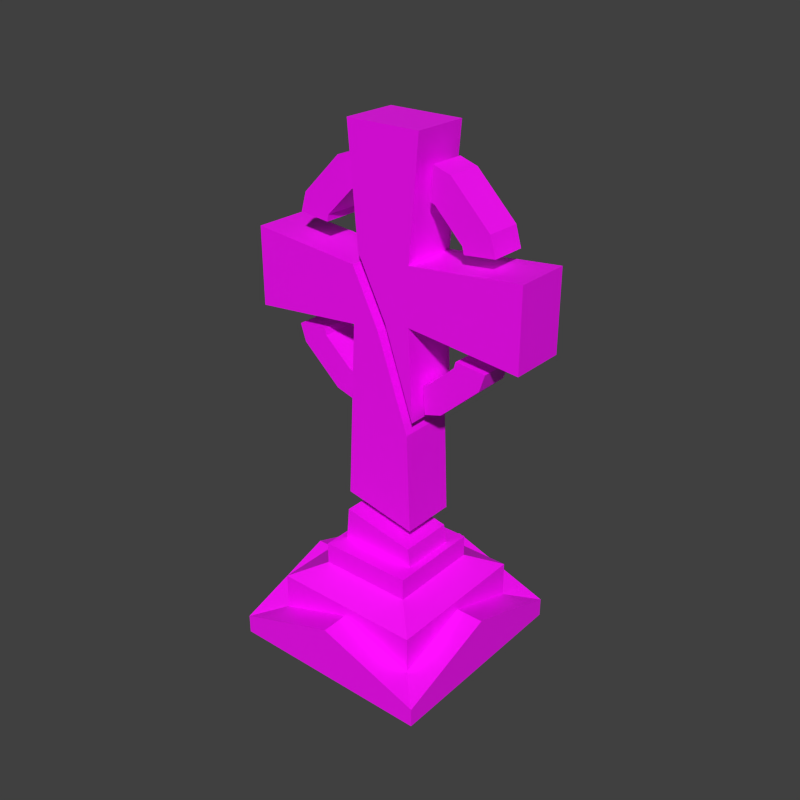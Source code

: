 # Source: grave.blend  (saved by Blender 2.90.8; exported with 4.5.12 LTS)
import bpy
from mathutils import Matrix  # noqa: F401  (used for matrix-valued properties, if any)

bpy.ops.wm.read_factory_settings(use_empty=True)
scene = bpy.context.scene
scene.name = 'Scene'

# ---- collections
col_collection_1 = bpy.data.collections.new('Collection 1'); scene.collection.children.link(col_collection_1)

# ---- images (referenced by path relative to the original .blend; pixels are not part of the script)
import os
ASSET_DIR = os.environ.get("B2B_ASSET_DIR", "")  # directory of the original .blend (textures are referenced by path, not embedded)
HERE = os.path.dirname(os.path.abspath(__file__))  # packed textures are extracted next to this script under _unpacked/

def load_image(name, relpath, width, height, colorspace="sRGB"):
    """Load a texture the original file referenced (path relative to the .blend, or extracted next to this script)."""
    p = next((c for c in (os.path.join(HERE, relpath), os.path.join(ASSET_DIR, relpath)) if relpath and os.path.exists(c)), "")
    if p:
        img = bpy.data.images.load(p, check_existing=True)
        img.name = name
    else:  # same state as the original file: an image datablock whose file is absent (Cycles renders it pink)
        img = bpy.data.images.new(name, width, height)
        img.source = "FILE"
        img.filepath = "//" + (relpath or name)
    img.colorspace_settings.name = colorspace
    return img
img_461223187_jpg = load_image('461223187.jpg', '461223187.jpg', 1024, 1024, 'sRGB')

# ---- materials (node trees are filled in below, after node groups)
mat_stone = bpy.data.materials.new('Stone')
mat_stone.alpha_threshold = 0.0
mat_stone.use_transparent_shadow = False
mat_stone.preview_render_type = 'FLAT'
mat_stone.specular_color = (0.723, 0.6549, 0.706)
mat_stone.roughness = 0.5
mat_stone.specular_intensity = 0.0
mat_stone.line_color = (0.0, 0.0, 0.0, 1.0)

# ---- material node trees
mat_stone.use_nodes = True; mat_stone.node_tree.nodes.clear()
_N = mat_stone.node_tree.nodes; _L = mat_stone.node_tree.links
n0 = _N.new('ShaderNodeBsdfPrincipled'); n0.name = 'Principled BSDF'; n0.location = (10, 300)
n0.distribution = 'GGX'
n0.subsurface_method = 'BURLEY'
n0.inputs[3].default_value = 1.45
n0.inputs[27].default_value = (0.0, 0.0, 0.0, 1.0)
n0.inputs[28].default_value = 1.0
n1 = _N.new('ShaderNodeOutputMaterial'); n1.name = 'Material Output'; n1.location = (300, 300)
n2 = _N.new('ShaderNodeTexImage'); n2.name = 'Image Texture'; n2.location = (-395, 344)
n2.image = img_461223187_jpg
_L.new(n0.outputs[0], n1.inputs[0])
_L.new(n2.outputs[0], n0.inputs[0])
n1.is_active_output = True

# ---- world
world_world = bpy.data.worlds.new('World'); scene.world = world_world
world_world.color = (0.05088, 0.05088, 0.05088)
world_world.use_sun_shadow = False
world_world.sun_shadow_jitter_overblur = 0.0
world_world.cycles.sampling_method = 'MANUAL'
world_world.cycles.sample_map_resolution = 256
world_world.light_settings.ao_factor = 0.5

# ---- meshes
me_cube_027 = bpy.data.meshes.new('Cube.027')
me_cube_027.from_pydata([(-0.04058, -0.1919, -0.9361), (-0.04058, 0.1919, -0.9361), (-0.2492, 0.1919, -0.3338), (-0.2492, -0.1919, -0.3338), (-0.0712, -0.1919, -0.3146), (-0.0712, 0.1919, -0.3146), (-0.0712, 0.1919, 0.06869), (-0.0712, -0.1919, 0.06869), (-0.4549, -0.1919, 0.06869), (-0.4549, 0.1919, 0.06869), (-0.004042, 0.1919, 0.8465), (-0.5221, 0.1919, 0.8465), (-0.5221, -0.1919, 0.8465), (-0.004042, -0.1919, 0.8465), (0.7066, -0.1919, -0.3913), (0.7066, 0.1919, -0.3913), (0.7066, 0.1919, 0.1454), (0.7066, -0.1919, 0.1454)], [], [(9, 11, 10, 6), (3, 4, 7, 8), (3, 2, 1, 0), (8, 9, 2, 3), (8, 12, 11, 9), (7, 13, 12, 8), (6, 10, 13, 7), (10, 11, 12, 13), (6, 16, 15, 5), (7, 17, 16, 6), (4, 14, 17, 7), (14, 15, 16, 17), (0, 4, 3), (4, 0, 1, 5), (2, 5, 1), (5, 2, 9, 6), (14, 4, 5, 15)])
_k = set([(0, 1), (2, 3), (4, 5), (4, 7), (4, 14), (5, 6), (5, 15), (6, 7), (6, 9), (6, 10), (6, 16), (7, 8), (7, 13), (7, 17), (8, 9), (8, 12), (9, 11), (10, 11), (10, 13), (11, 12), (12, 13), (14, 15), (14, 17), (15, 16), (16, 17)])
me_cube_027.attributes.new('sharp_edge', 'BOOLEAN', 'EDGE').data.foreach_set('value', [ (min(e.vertices), max(e.vertices)) in _k for e in me_cube_027.edges])
_uv = me_cube_027.uv_layers.new(name='UVTex')
_uv.uv.foreach_set('vector', [0.2349, 0.08666, 0.3562, 0.1901, 0.2809, 0.2644, 0.1791, 0.1417, 0.391, 0.1262, 0.4276, 0.127, 0.4343, 0.205, 0.3562, 0.2117, 0.8564, 0.3553, 0.778, 0.3553, 0.778, 0.2251, 0.8564, 0.2251, 0.8564, 0.4477, 0.778, 0.4477, 0.778, 0.3553, 0.8564, 0.3553, 0.1966, 0.8946, 0.03711, 0.8946, 0.03711, 0.8162, 0.1966, 0.8162, 0.4343, 0.205, 0.4616, 0.3621, 0.3562, 0.3712, 0.3562, 0.2117, 0.1717, 0.4241, 0.1717, 0.5835, 0.09333, 0.5835, 0.09333, 0.4241, 0.8714, 0.9026, 0.7656, 0.9026, 0.7656, 0.8242, 0.8714, 0.8242, 0.1791, 0.1417, 0.07698, 0.2644, 0.0, 0.1864, 0.1241, 0.08597, 0.09333, 0.4241, 0.09332, 0.2644, 0.1717, 0.2644, 0.1717, 0.4241, 0.4276, 0.127, 0.5845, 0.09775, 0.5939, 0.2069, 0.4343, 0.205, 0.09333, 0.5835, 0.1717, 0.5835, 0.1717, 0.6931, 0.09333, 0.6931, 0.4229, 0.0, 0.4276, 0.127, 0.391, 0.1262, 0.5776, 0.9229, 0.5776, 0.7958, 0.656, 0.7958, 0.656, 0.9229, 0.1472, 0.05764, 0.1241, 0.08597, 0.03048, 0.0, 0.1241, 0.08597, 0.1472, 0.05764, 0.2349, 0.08666, 0.1791, 0.1417, 0.8564, 0.4477, 0.8564, 0.288, 0.9348, 0.288, 0.9348, 0.4477])
me_cube_027.materials.append(mat_stone)
me_cube_027.use_remesh_preserve_volume = False
me_cube_027.use_remesh_preserve_attributes = False
me_cube_027.use_mirror_vertex_groups = False
me_cube_027.update()
me_cube_026 = bpy.data.meshes.new('Cube.026')
me_cube_026.from_pydata([(0.2618, 0.1216, 0.1622), (0.2226, 0.1216, 0.04299), (-0.05116, 0.1216, -0.2034), (-0.1734, 0.1216, -0.239), (0.0491, 0.1216, 0.1817), (0.03744, 0.1216, 0.1392), (-0.1581, 0.1216, -0.03675), (-0.1883, 0.1216, -0.04698), (-0.1883, -0.1216, -0.04698), (-0.1581, -0.1216, -0.03675), (0.03744, -0.1216, 0.1392), (0.0491, -0.1216, 0.1817), (-0.1734, -0.1216, -0.239), (-0.05116, -0.1216, -0.2034), (0.2226, -0.1216, 0.04299), (0.2618, -0.1216, 0.1622)], [], [(6, 2, 3, 7), (5, 1, 2, 6), (4, 0, 1, 5), (15, 14, 1, 0), (14, 13, 2, 1), (13, 12, 3, 2), (10, 11, 4, 5), (9, 10, 5, 6), (12, 13, 9, 8), (13, 14, 10, 9), (14, 15, 11, 10), (7, 8, 9, 6), (8, 7, 3, 12), (4, 11, 15, 0)])
_k = set([(0, 1), (0, 4), (0, 15), (1, 2), (1, 5), (2, 3), (2, 6), (3, 7), (3, 12), (4, 5), (4, 11), (5, 6), (6, 7), (8, 9), (8, 12), (9, 10), (9, 13), (10, 11), (10, 14), (11, 15), (12, 13), (13, 14), (14, 15)])
me_cube_026.attributes.new('sharp_edge', 'BOOLEAN', 'EDGE').data.foreach_set('value', [ (min(e.vertices), max(e.vertices)) in _k for e in me_cube_026.edges])
_uv = me_cube_026.uv_layers.new(name='UVTex')
_uv.uv.foreach_set('vector', [0.4822, 0.9377, 0.4743, 0.9774, 0.4513, 0.9653, 0.4763, 0.9349, 0.5359, 0.9395, 0.5495, 0.9799, 0.4743, 0.9774, 0.4822, 0.9377, 0.5437, 0.9349, 0.5722, 0.968, 0.5495, 0.9799, 0.5359, 0.9395, 0.164, 0.9442, 0.1383, 0.9442, 0.1383, 0.8946, 0.164, 0.8946, 0.1383, 0.9442, 0.06311, 0.9442, 0.06311, 0.8946, 0.1383, 0.8946, 0.06311, 0.9442, 0.03711, 0.9442, 0.03711, 0.8946, 0.06311, 0.8946, 0.9283, 0.7347, 0.9193, 0.7347, 0.9193, 0.685, 0.9283, 0.685, 0.9821, 0.7347, 0.9283, 0.7347, 0.9283, 0.685, 0.9821, 0.685, 0.8704, 0.4747, 0.8938, 0.4634, 0.9004, 0.5033, 0.8944, 0.5059, 0.8938, 0.4634, 0.9691, 0.4634, 0.9541, 0.5033, 0.9004, 0.5033, 0.9691, 0.4634, 0.9913, 0.4761, 0.9617, 0.5081, 0.9541, 0.5033, 0.9886, 0.685, 0.9886, 0.7347, 0.9821, 0.7347, 0.9821, 0.685, 0.8704, 0.5081, 0.9201, 0.5081, 0.9201, 0.5475, 0.8704, 0.5475, 0.9348, 0.288, 0.9348, 0.2383, 0.9784, 0.2383, 0.9784, 0.288])
me_cube_026.materials.append(mat_stone)
me_cube_026.use_remesh_preserve_volume = False
me_cube_026.use_remesh_preserve_attributes = False
me_cube_026.use_mirror_vertex_groups = False
me_cube_026.update()
me_cube_025 = bpy.data.meshes.new('Cube.025')
me_cube_025.from_pydata([(0.2618, 0.1216, -0.1802), (0.2226, 0.1216, -0.04777), (-0.05116, 0.1216, 0.226), (-0.1734, 0.1216, 0.2655), (0.0491, 0.1216, -0.2019), (0.03744, 0.1216, -0.1547), (-0.1581, 0.1216, 0.04083), (-0.1883, 0.1216, 0.0522), (-0.1883, -0.1216, 0.0522), (-0.1581, -0.1216, 0.04083), (0.03744, -0.1216, -0.1547), (0.0491, -0.1216, -0.2019), (-0.1734, -0.1216, 0.2655), (-0.05116, -0.1216, 0.226), (0.2226, -0.1216, -0.04777), (0.2618, -0.1216, -0.1802)], [], [(6, 7, 3, 2), (5, 6, 2, 1), (4, 5, 1, 0), (15, 0, 1, 14), (14, 1, 2, 13), (13, 2, 3, 12), (10, 5, 4, 11), (9, 6, 5, 10), (12, 8, 9, 13), (13, 9, 10, 14), (14, 10, 11, 15), (7, 8, 12, 3), (8, 7, 6, 9), (11, 4, 0, 15)])
_k = set([(0, 1), (0, 4), (0, 15), (1, 2), (1, 5), (2, 3), (2, 6), (3, 7), (3, 12), (4, 5), (4, 11), (5, 6), (6, 7), (8, 9), (8, 12), (9, 10), (9, 13), (10, 11), (10, 14), (11, 15), (12, 13), (13, 14), (14, 15)])
me_cube_025.attributes.new('sharp_edge', 'BOOLEAN', 'EDGE').data.foreach_set('value', [ (min(e.vertices), max(e.vertices)) in _k for e in me_cube_025.edges])
_uv = me_cube_025.uv_layers.new(name='UVTex')
_uv.uv.foreach_set('vector', [0.9615, 0.9048, 0.9642, 0.9108, 0.9313, 0.9395, 0.9193, 0.9161, 0.9615, 0.8483, 0.9615, 0.9048, 0.9193, 0.9161, 0.9193, 0.837, 0.9666, 0.8398, 0.9615, 0.8483, 0.9193, 0.837, 0.9328, 0.8122, 0.0, 0.6732, 0.04968, 0.6732, 0.04968, 0.7015, 1.477e-07, 0.7015, 1.477e-07, 0.7015, 0.04968, 0.7015, 0.04968, 0.7805, 4.922e-08, 0.7805, 4.922e-08, 0.7805, 0.04968, 0.7805, 0.04968, 0.8068, 4.922e-08, 0.8068, 0.5875, 0.9229, 0.5875, 0.9726, 0.5776, 0.9726, 0.5776, 0.9229, 0.644, 0.9229, 0.644, 0.9726, 0.5875, 0.9726, 0.5875, 0.9229, 0.9039, 0.8122, 0.8719, 0.7825, 0.8749, 0.7766, 0.9166, 0.7893, 0.9166, 0.7893, 0.8749, 0.7766, 0.8768, 0.7201, 0.9193, 0.7103, 0.9193, 0.7103, 0.8768, 0.7201, 0.8719, 0.7114, 0.9067, 0.685, 0.9845, 0.3784, 0.9348, 0.3784, 0.9348, 0.3347, 0.9845, 0.3347, 0.6506, 0.9229, 0.6506, 0.9726, 0.644, 0.9726, 0.644, 0.9229, 0.9201, 0.5141, 0.9698, 0.5141, 0.9698, 0.5578, 0.9201, 0.5578])
me_cube_025.materials.append(mat_stone)
me_cube_025.use_remesh_preserve_volume = False
me_cube_025.use_remesh_preserve_attributes = False
me_cube_025.use_mirror_vertex_groups = False
me_cube_025.update()
me_cube_024 = bpy.data.meshes.new('Cube.024')
me_cube_024.from_pydata([(-0.2618, -0.1216, -0.1802), (-0.2226, -0.1216, -0.04777), (0.05116, -0.1216, 0.226), (0.1734, -0.1216, 0.2655), (-0.0491, -0.1216, -0.2019), (-0.03744, -0.1216, -0.1547), (0.1581, -0.1216, 0.04083), (0.1883, -0.1216, 0.0522), (0.1883, 0.1216, 0.0522), (0.1581, 0.1216, 0.04083), (-0.03744, 0.1216, -0.1547), (-0.0491, 0.1216, -0.2019), (0.1734, 0.1216, 0.2655), (0.05116, 0.1216, 0.226), (-0.2226, 0.1216, -0.04777), (-0.2618, 0.1216, -0.1802)], [], [(1, 0, 4, 5), (2, 1, 5, 6), (3, 2, 6, 7), (6, 5, 10, 9), (5, 4, 11, 10), (2, 3, 12, 13), (1, 2, 13, 14), (0, 1, 14, 15), (11, 15, 14, 10), (10, 14, 13, 9), (9, 13, 12, 8), (6, 9, 8, 7), (12, 3, 7, 8), (0, 15, 11, 4)])
_k = set([(0, 1), (0, 4), (0, 15), (1, 2), (1, 5), (2, 3), (2, 6), (3, 7), (3, 12), (4, 5), (4, 11), (5, 6), (6, 7), (8, 9), (8, 12), (9, 10), (9, 13), (10, 11), (10, 14), (11, 15), (12, 13), (13, 14), (14, 15)])
me_cube_024.attributes.new('sharp_edge', 'BOOLEAN', 'EDGE').data.foreach_set('value', [ (min(e.vertices), max(e.vertices)) in _k for e in me_cube_024.edges])
_uv = me_cube_024.uv_layers.new(name='UVTex')
_uv.uv.foreach_set('vector', [0.9201, 0.5826, 0.9336, 0.5578, 0.9674, 0.5854, 0.9623, 0.5939, 0.9201, 0.6617, 0.9201, 0.5826, 0.9623, 0.5939, 0.9623, 0.6504, 0.932, 0.685, 0.9201, 0.6617, 0.9623, 0.6504, 0.965, 0.6564, 0.9193, 0.8056, 0.9193, 0.7492, 0.969, 0.7492, 0.969, 0.8056, 0.9193, 0.7492, 0.9193, 0.7392, 0.969, 0.7392, 0.969, 0.7492, 0.9201, 0.6588, 0.9201, 0.685, 0.8704, 0.685, 0.8704, 0.6588, 0.9201, 0.5797, 0.9201, 0.6588, 0.8704, 0.6588, 0.8704, 0.5797, 0.9201, 0.5515, 0.9201, 0.5797, 0.8704, 0.5797, 0.8704, 0.5515, 0.8719, 0.8387, 0.9067, 0.8122, 0.9193, 0.8375, 0.8768, 0.8473, 0.8768, 0.8473, 0.9193, 0.8375, 0.9166, 0.9165, 0.8749, 0.9038, 0.8749, 0.9038, 0.9166, 0.9165, 0.9039, 0.9394, 0.8719, 0.9097, 0.9193, 0.8056, 0.969, 0.8056, 0.969, 0.8122, 0.9193, 0.8122, 0.9845, 0.3317, 0.9348, 0.3317, 0.9348, 0.288, 0.9845, 0.288, 0.9193, 0.9395, 0.969, 0.9395, 0.969, 0.9831, 0.9193, 0.9831])
me_cube_024.materials.append(mat_stone)
me_cube_024.use_remesh_preserve_volume = False
me_cube_024.use_remesh_preserve_attributes = False
me_cube_024.use_mirror_vertex_groups = False
me_cube_024.update()
me_cube_023 = bpy.data.meshes.new('Cube.023')
me_cube_023.from_pydata([(-0.2618, -0.1216, 0.1622), (-0.2226, -0.1216, 0.04299), (0.05116, -0.1216, -0.2034), (0.1734, -0.1216, -0.239), (-0.0491, -0.1216, 0.1817), (-0.03744, -0.1216, 0.1392), (0.1581, -0.1216, -0.03675), (0.1883, -0.1216, -0.04698), (0.1883, 0.1216, -0.04698), (0.1581, 0.1216, -0.03675), (-0.03744, 0.1216, 0.1392), (-0.0491, 0.1216, 0.1817), (0.1734, 0.1216, -0.239), (0.05116, 0.1216, -0.2034), (-0.2226, 0.1216, 0.04299), (-0.2618, 0.1216, 0.1622)], [], [(1, 5, 4, 0), (2, 6, 5, 1), (3, 7, 6, 2), (6, 9, 10, 5), (5, 10, 11, 4), (2, 13, 12, 3), (1, 14, 13, 2), (0, 15, 14, 1), (11, 10, 14, 15), (10, 9, 13, 14), (9, 8, 12, 13), (9, 6, 7, 8), (3, 12, 8, 7), (15, 0, 4, 11)])
_k = set([(0, 1), (0, 4), (0, 15), (1, 2), (1, 5), (2, 3), (2, 6), (3, 7), (3, 12), (4, 5), (4, 11), (5, 6), (6, 7), (8, 9), (8, 12), (9, 10), (9, 13), (10, 11), (10, 14), (11, 15), (12, 13), (13, 14), (14, 15)])
me_cube_023.attributes.new('sharp_edge', 'BOOLEAN', 'EDGE').data.foreach_set('value', [ (min(e.vertices), max(e.vertices)) in _k for e in me_cube_023.edges])
_uv = me_cube_023.uv_layers.new(name='UVTex')
_uv.uv.foreach_set('vector', [0.3531, 0.9349, 0.3667, 0.9753, 0.359, 0.9799, 0.3304, 0.9469, 0.4283, 0.9375, 0.4204, 0.9772, 0.3667, 0.9753, 0.3531, 0.9349, 0.4513, 0.9496, 0.4263, 0.9799, 0.4204, 0.9772, 0.4283, 0.9375, 0.9348, 0.3849, 0.9845, 0.3849, 0.9845, 0.4387, 0.9348, 0.4387, 0.9348, 0.4387, 0.9845, 0.4387, 0.9845, 0.4477, 0.9348, 0.4477, 0.7568, 0.9523, 0.7568, 0.9026, 0.7828, 0.9026, 0.7828, 0.9523, 0.6816, 0.9523, 0.6816, 0.9026, 0.7568, 0.9026, 0.7568, 0.9523, 0.656, 0.9523, 0.656, 0.9026, 0.6816, 0.9026, 0.6816, 0.9523, 0.06672, 0.9442, 0.07431, 0.9491, 0.05934, 0.989, 0.03711, 0.9763, 0.07431, 0.9491, 0.128, 0.9491, 0.1346, 0.989, 0.05934, 0.989, 0.128, 0.9491, 0.134, 0.9465, 0.158, 0.9777, 0.1346, 0.989, 0.9845, 0.3849, 0.9348, 0.3849, 0.9348, 0.3784, 0.9845, 0.3784, 0.3065, 0.8946, 0.3562, 0.8946, 0.3562, 0.9339, 0.3065, 0.9339, 0.9348, 0.04968, 0.9348, 2.461e-08, 0.9784, 0.0, 0.9784, 0.04968])
me_cube_023.materials.append(mat_stone)
me_cube_023.use_remesh_preserve_volume = False
me_cube_023.use_remesh_preserve_attributes = False
me_cube_023.use_mirror_vertex_groups = False
me_cube_023.update()
me_cube_022 = bpy.data.meshes.new('Cube.022')
me_cube_022.from_pydata([(0.5161, 0.1919, -1.02), (0.5161, -0.1919, -1.02), (0.008309, -0.1919, -0.9175), (0.008309, 0.1919, -0.9175), (0.07034, 0.1919, 0.3009), (0.07034, -0.1919, 0.3009), (0.07034, -0.1919, 0.6842), (0.07034, 0.1919, 0.6842), (-0.7075, 0.1919, 0.2243), (-0.7075, -0.1919, 0.2243), (-0.7075, -0.1919, 0.7609), (-0.7075, 0.1919, 0.7609), (0.2622, 0.1919, 0.3009), (0.2622, -0.1919, 0.3009), (0.4877, 0.1919, -0.3339), (0.4877, -0.1919, -0.3339)], [], [(3, 0, 1, 2), (1, 15, 5, 2), (3, 2, 5, 4), (15, 13, 5), (12, 4, 7), (5, 13, 6), (6, 10, 9, 5), (7, 11, 10, 6), (4, 8, 11, 7), (8, 9, 10, 11), (1, 0, 14, 15), (14, 4, 12), (0, 3, 4, 14), (14, 12, 13, 15), (6, 13, 12, 7), (8, 4, 5, 9)])
_k = set([(0, 1), (0, 3), (0, 14), (1, 2), (1, 15), (2, 3), (2, 5), (3, 4), (4, 5), (4, 7), (4, 8), (4, 12), (5, 6), (5, 9), (5, 13), (6, 7), (6, 10), (7, 11), (8, 9), (8, 11), (9, 10), (10, 11)])
me_cube_022.attributes.new('sharp_edge', 'BOOLEAN', 'EDGE').data.foreach_set('value', [ (min(e.vertices), max(e.vertices)) in _k for e in me_cube_022.edges])
_uv = me_cube_022.uv_layers.new(name='UVTex')
_uv.uv.foreach_set('vector', [0.9348, 0.0, 0.9348, 0.1058, 0.8564, 0.1058, 0.8564, 1.23e-08, 0.7036, 0.0, 0.7612, 0.1279, 0.743, 0.282, 0.6203, 0.06515, 2.461e-08, 0.2644, 0.07838, 0.2644, 0.07838, 0.5136, 0.0, 0.5136, 0.7612, 0.1279, 0.778, 0.2645, 0.743, 0.282, 0.1801, 0.5206, 0.2133, 0.5414, 0.1717, 0.6077, 0.743, 0.282, 0.778, 0.2645, 0.778, 0.352, 0.778, 0.352, 0.643, 0.4371, 0.5939, 0.3391, 0.743, 0.282, 0.3562, 0.8946, 0.1966, 0.8946, 0.1966, 0.8162, 0.3562, 0.8162, 0.2133, 0.5414, 0.3562, 0.6125, 0.298, 0.7054, 0.1717, 0.6077, 0.656, 0.9026, 0.656, 0.8242, 0.7656, 0.8242, 0.7656, 0.9026, 0.8564, 0.1478, 0.9348, 0.1478, 0.9348, 0.288, 0.8564, 0.288, 0.2099, 0.3862, 0.2133, 0.5414, 0.1801, 0.5206, 0.2794, 0.2644, 0.3562, 0.3373, 0.2133, 0.5414, 0.2099, 0.3862, 0.8564, 7.383e-08, 0.8564, 0.1376, 0.778, 0.1376, 0.778, 0.0, 0.778, 0.2251, 0.778, 0.1376, 0.8564, 0.1376, 0.8564, 0.2251, 0.07838, 0.5136, 0.07838, 0.6732, 0.0, 0.6732, 2.461e-08, 0.5136])
me_cube_022.materials.append(mat_stone)
me_cube_022.use_remesh_preserve_volume = False
me_cube_022.use_remesh_preserve_attributes = False
me_cube_022.use_mirror_vertex_groups = False
me_cube_022.update()
me_cube_021 = bpy.data.meshes.new('Cube.021')
me_cube_021.from_pydata([(0.3362, 0.1806, 0.5135), (0.3362, -0.2008, 0.5135), (-0.214, -0.2008, 0.5135), (-0.214, 0.1806, 0.5135), (0.3887, 0.3171, 0.5107), (0.3887, -0.3374, 0.5107), (-0.2658, -0.3374, 0.5107), (-0.2658, 0.3171, 0.5107), (0.3887, 0.3171, 0.3592), (0.3887, -0.3374, 0.3592), (-0.2658, -0.3374, 0.3592), (-0.2658, 0.3171, 0.3592), (0.5895, 0.518, 0.2622), (0.5895, -0.5383, 0.2622), (-0.4667, -0.5383, 0.2622), (-0.4667, 0.518, 0.2622), (0.5909, -0.5393, 0.007646), (-0.4665, -0.5393, 0.007646), (0.5909, 0.5181, 0.007646), (-0.4665, 0.5181, 0.007646), (0.5909, -0.01061, 0.1881), (0.06223, -0.5393, 0.1881), (-0.4665, -0.01061, 0.1881), (0.06223, 0.5181, 0.1881), (0.06223, 0.7116, 0.1881), (-0.66, -0.01061, 0.1881), (0.06223, -0.7328, 0.1881), (0.7844, -0.01061, 0.1881), (-0.66, 0.7116, -0.05812), (0.7844, 0.7116, -0.05812), (-0.66, -0.7328, -0.05812), (0.7844, -0.7328, -0.05812), (0.7844, 0.7116, -0.1911), (0.7844, -0.7328, -0.1911), (-0.66, -0.7328, -0.1911), (-0.66, 0.7116, -0.1911), (0.3177, 0.1806, 0.6441), (0.3177, -0.2008, 0.6441), (-0.1928, -0.2008, 0.7461), (-0.1928, 0.1806, 0.7461)], [], [(0, 1, 5, 4), (1, 2, 6, 5), (2, 3, 7, 6), (3, 0, 4, 7), (4, 5, 9, 8), (5, 6, 10, 9), (6, 7, 11, 10), (7, 4, 8, 11), (8, 9, 13, 12), (9, 10, 14, 13), (10, 11, 15, 14), (11, 8, 12, 15), (21, 13, 14), (20, 12, 13), (12, 23, 15), (22, 14, 15), (15, 19, 22), (23, 19, 15), (12, 18, 23), (20, 18, 12), (13, 16, 20), (21, 16, 13), (14, 17, 21), (22, 17, 14), (31, 27, 20, 16), (27, 29, 18, 20), (26, 31, 16, 21), (30, 26, 21, 17), (28, 25, 22, 19), (25, 30, 17, 22), (29, 24, 23, 18), (24, 28, 19, 23), (24, 29, 28), (25, 28, 30), (26, 30, 31), (27, 31, 29), (33, 32, 29, 31), (34, 33, 31, 30), (35, 34, 30, 28), (32, 35, 28, 29), (37, 38, 2, 1), (38, 39, 3, 2), (0, 3, 39, 36), (36, 37, 1, 0), (36, 39, 38, 37)])
_k = set([(0, 1), (0, 3), (0, 4), (1, 2), (1, 5), (2, 3), (2, 6), (3, 7), (4, 5), (4, 7), (4, 8), (5, 6), (5, 9), (6, 7), (6, 10), (7, 11), (8, 9), (8, 11), (8, 12), (9, 10), (9, 13), (10, 11), (10, 14), (11, 15), (12, 13), (12, 15), (13, 14), (14, 15), (36, 37), (36, 39), (37, 38), (38, 39)])
me_cube_021.attributes.new('sharp_edge', 'BOOLEAN', 'EDGE').data.foreach_set('value', [ (min(e.vertices), max(e.vertices)) in _k for e in me_cube_021.edges])
_uv = me_cube_021.uv_layers.new(name='UVTex')
_uv.uv.foreach_set('vector', [0.803, 0.8242, 0.7251, 0.8242, 0.6972, 0.8135, 0.8309, 0.8135, 0.5203, 0.6849, 0.4079, 0.685, 0.3973, 0.6571, 0.531, 0.657, 0.4253, 0.7958, 0.5032, 0.7958, 0.5311, 0.8065, 0.3974, 0.8064, 0.4086, 0.3712, 0.521, 0.3718, 0.5316, 0.3998, 0.3979, 0.399, 0.8309, 0.8135, 0.6972, 0.8135, 0.6972, 0.7826, 0.8309, 0.7826, 0.531, 0.657, 0.3973, 0.6571, 0.3973, 0.6262, 0.531, 0.6261, 0.3974, 0.8064, 0.5311, 0.8065, 0.5311, 0.8374, 0.3974, 0.8374, 0.3979, 0.399, 0.5316, 0.3998, 0.5314, 0.4307, 0.3977, 0.43, 0.8309, 0.7826, 0.6972, 0.7826, 0.6562, 0.737, 0.8719, 0.737, 0.531, 0.6261, 0.3973, 0.6262, 0.3562, 0.5807, 0.5719, 0.5805, 0.3974, 0.8374, 0.5311, 0.8374, 0.5721, 0.8829, 0.3564, 0.8829, 0.3977, 0.43, 0.5314, 0.4307, 0.5722, 0.4765, 0.3564, 0.4753, 0.4642, 0.5654, 0.5719, 0.5805, 0.3562, 0.5807, 0.7639, 0.7219, 0.8719, 0.737, 0.6562, 0.737, 0.5722, 0.4765, 0.4644, 0.491, 0.3564, 0.4753, 0.4642, 0.8981, 0.3564, 0.8829, 0.5721, 0.8829, 0.5721, 0.8829, 0.5722, 0.9349, 0.4642, 0.8981, 0.4644, 0.491, 0.3562, 0.5273, 0.3564, 0.4753, 0.5722, 0.4765, 0.5722, 0.5285, 0.4644, 0.491, 0.7639, 0.7219, 0.8719, 0.685, 0.8719, 0.737, 0.6562, 0.737, 0.656, 0.685, 0.7639, 0.7219, 0.4642, 0.5654, 0.5722, 0.5285, 0.5719, 0.5805, 0.3562, 0.5807, 0.3562, 0.5287, 0.4642, 0.5654, 0.4642, 0.8981, 0.3562, 0.9349, 0.3564, 0.8829, 0.05728, 0.7329, 0.2063, 0.7784, 0.2063, 0.8162, 0.08677, 0.7861, 0.2063, 0.7784, 0.3553, 0.7329, 0.3258, 0.7861, 0.2063, 0.8162, 0.7213, 0.5364, 0.8704, 0.4908, 0.8409, 0.5441, 0.7213, 0.5742, 0.5722, 0.4908, 0.7213, 0.5364, 0.7213, 0.5742, 0.6017, 0.5441, 0.6551, 0.7683, 0.5061, 0.7228, 0.5061, 0.685, 0.6256, 0.7151, 0.5061, 0.7228, 0.3571, 0.7683, 0.3866, 0.7151, 0.5061, 0.685, 0.8704, 0.6576, 0.7213, 0.612, 0.7213, 0.5742, 0.8409, 0.6043, 0.7213, 0.612, 0.5722, 0.6576, 0.6017, 0.6043, 0.7213, 0.5742, 0.7213, 0.612, 0.8704, 0.6576, 0.5722, 0.6576, 0.5061, 0.7228, 0.6551, 0.7683, 0.3571, 0.7683, 0.7213, 0.5364, 0.5722, 0.4908, 0.8704, 0.4908, 0.2063, 0.7784, 0.05728, 0.7329, 0.3553, 0.7329, 0.05728, 0.7054, 0.3562, 0.7054, 0.3553, 0.7329, 0.05728, 0.7329, 0.5722, 0.4634, 0.8704, 0.4634, 0.8704, 0.4908, 0.5722, 0.4908, 0.656, 0.7958, 0.3562, 0.7958, 0.3571, 0.7683, 0.6551, 0.7683, 0.8704, 0.685, 0.5722, 0.685, 0.5722, 0.6576, 0.8704, 0.6576, 0.8885, 0.9887, 0.7828, 1.0, 0.7828, 0.9523, 0.8947, 0.9625, 0.7935, 0.9026, 0.8714, 0.9026, 0.8714, 0.9503, 0.7935, 0.9503, 0.7683, 0.9998, 0.656, 0.9998, 0.6603, 0.9523, 0.7645, 0.9731, 0.9343, 0.1478, 0.8564, 0.1478, 0.8564, 0.1208, 0.9343, 0.1208, 0.3029, 0.9725, 0.1966, 0.9725, 0.1966, 0.8946, 0.3029, 0.8946])
me_cube_021.materials.append(mat_stone)
me_cube_021.use_remesh_preserve_volume = False
me_cube_021.use_remesh_preserve_attributes = False
me_cube_021.use_mirror_vertex_groups = False
me_cube_021.update()

# ---- objects
ob_gravestone_006 = bpy.data.objects.new('Gravestone.006', me_cube_027)
ob_gravestone_005 = bpy.data.objects.new('Gravestone.005', me_cube_026)
ob_gravestone_004 = bpy.data.objects.new('Gravestone.004', me_cube_025)
ob_gravestone_003 = bpy.data.objects.new('Gravestone.003', me_cube_024)
ob_gravestone_002 = bpy.data.objects.new('Gravestone.002', me_cube_023)
ob_gravestone_001 = bpy.data.objects.new('Gravestone.001', me_cube_022)
ob_gravestone = bpy.data.objects.new('Gravestone', me_cube_021)

# ---- transforms, parenting, visibility, modifiers, constraints
ob_gravestone_006.location = (0.1374, -1.334e-07, 1.174)
ob_gravestone_006.scale = (0.432, 0.432, 0.432)
ob_gravestone_006.lock_rotations_4d = False
ob_gravestone_006.empty_display_type = 'ARROWS'
ob_gravestone_006.color = (0.0, 0.0, 0.0, 1.0)
ob_gravestone_006.lineart.crease_threshold = 0.0
ob_gravestone_005.location = (0.2133, -9.551e-08, 0.8927)
ob_gravestone_005.scale = (0.432, 0.432, 0.432)
ob_gravestone_005.lock_rotations_4d = False
ob_gravestone_005.empty_display_type = 'ARROWS'
ob_gravestone_005.color = (0.0, 0.0, 0.0, 1.0)
ob_gravestone_005.lineart.crease_threshold = 0.0
ob_gravestone_004.location = (0.2299, -1.518e-07, 1.344)
ob_gravestone_004.scale = (0.432, 0.432, 0.432)
ob_gravestone_004.lock_rotations_4d = False
ob_gravestone_004.empty_display_type = 'ARROWS'
ob_gravestone_004.color = (0.0, 0.0, 0.0, 1.0)
ob_gravestone_004.lineart.crease_threshold = 0.0
ob_gravestone_003.location = (-0.1714, -1.511e-07, 1.334)
ob_gravestone_003.scale = (0.432, 0.432, 0.432)
ob_gravestone_003.lock_rotations_4d = False
ob_gravestone_003.empty_display_type = 'ARROWS'
ob_gravestone_003.color = (0.0, 0.0, 0.0, 1.0)
ob_gravestone_003.lineart.crease_threshold = 0.0
ob_gravestone_002.location = (-0.193, -1.054e-07, 0.8592)
ob_gravestone_002.scale = (0.432, 0.432, 0.432)
ob_gravestone_002.lock_rotations_4d = False
ob_gravestone_002.empty_display_type = 'ARROWS'
ob_gravestone_002.color = (0.0, 0.0, 0.0, 1.0)
ob_gravestone_002.lineart.crease_threshold = 0.0
ob_gravestone_001.location = (-0.1085, -9.698e-08, 0.8689)
ob_gravestone_001.scale = (0.432, 0.432, 0.432)
ob_gravestone_001.lock_rotations_4d = False
ob_gravestone_001.empty_display_type = 'ARROWS'
ob_gravestone_001.color = (0.0, 0.0, 0.0, 1.0)
ob_gravestone_001.lineart.crease_threshold = 0.0
ob_gravestone.location = (-0.02592, 2.366e-09, 0.0901)
ob_gravestone.scale = (0.432, 0.432, 0.432)
ob_gravestone.lock_rotations_4d = False
ob_gravestone.empty_display_type = 'ARROWS'
ob_gravestone.color = (0.0, 0.0, 0.0, 1.0)
ob_gravestone.lineart.crease_threshold = 0.0

# ---- collection membership
col_collection_1.objects.link(ob_gravestone_006)
col_collection_1.objects.link(ob_gravestone_005)
col_collection_1.objects.link(ob_gravestone_004)
col_collection_1.objects.link(ob_gravestone_003)
col_collection_1.objects.link(ob_gravestone_002)
col_collection_1.objects.link(ob_gravestone_001)
col_collection_1.objects.link(ob_gravestone)

# ---- scene / render settings (as saved in the file)
scene.frame_start = 1; scene.frame_end = 24; scene.frame_set(6)
scene.render.engine = 'BLENDER_EEVEE_NEXT'
scene.render.image_settings.compression = 90
scene.render.resolution_x = 512
scene.render.resolution_y = 512
scene.render.resolution_percentage = 25
scene.render.fps = 8
scene.render.fps_base = 1.001
scene.render.dither_intensity = 0.0
scene.render.bake_margin = 2
scene.render.bake_bias = 0.0
scene.cycles.use_denoising = False
scene.cycles.samples = 10
scene.cycles.sampling_pattern = 'TABULATED_SOBOL'
scene.cycles.light_sampling_threshold = 0.0
scene.cycles.use_adaptive_sampling = False
scene.cycles.use_light_tree = False
scene.cycles.blur_glossy = 0.0
scene.cycles.volume_bounces = 1
scene.cycles.pixel_filter_type = 'GAUSSIAN'
scene.cycles.sample_clamp_indirect = 0.0
scene.view_settings.view_transform = 'Standard'
bpy.context.view_layer.update()

# ---- added for rendering (the .blend has no active camera and no usable light): camera, sun
cam_auto = bpy.data.cameras.new('AutoCamera')
cam_auto.lens = 50.0
cam_auto.sensor_width = 36.0
cam_auto.clip_end = 1000.0
ob_auto_camera = bpy.data.objects.new('AutoCamera', cam_auto)
scene.collection.objects.link(ob_auto_camera)
ob_auto_camera.location = (1.73826, -2.07342, 2.15302)
ob_auto_camera.rotation_euler = (1.09748, -7.21219e-08, 0.694738)
scene.camera = ob_auto_camera
light_auto_sun = bpy.data.lights.new('AutoSun', 'SUN')
light_auto_sun.energy = 3.0
light_auto_sun.angle = 0.0523599
ob_auto_sun = bpy.data.objects.new('AutoSun', light_auto_sun)
scene.collection.objects.link(ob_auto_sun)
ob_auto_sun.rotation_euler = (0.872665, 0.174533, 0.523599)
bpy.context.view_layer.update()
